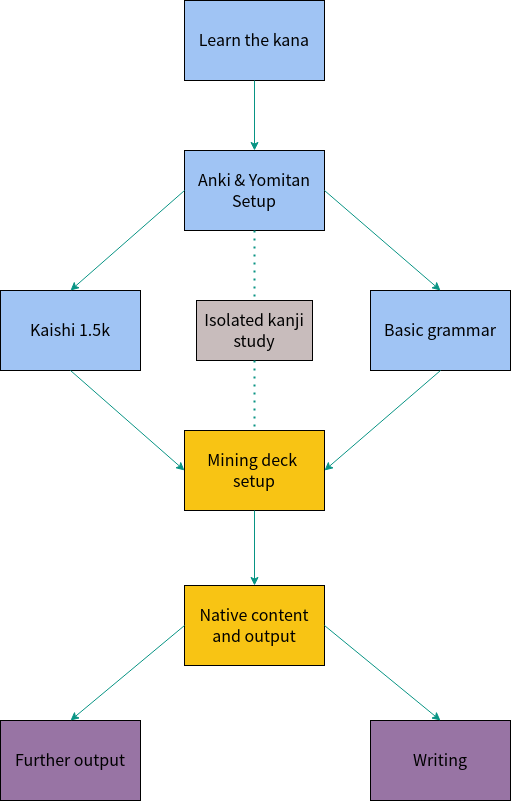

The diagram above was exported from draw.io. Its source (the exported page's mxGraphModel, read from the mxfile embedded in the PNG):
<mxGraphModel dx="474" dy="777" grid="1" gridSize="10" guides="1" tooltips="1" connect="1" arrows="1" fold="1" page="1" pageScale="1" pageWidth="827" pageHeight="1169" background="none" math="0" shadow="0">
  <root>
    <mxCell id="0" />
    <mxCell id="1" parent="0" />
    <mxCell id="EKFBRW7lihoxtmDs8B5c-1" value="&lt;font style=&quot;font-size: 16px;&quot;&gt;&lt;font face=&quot;Georgia&quot;&gt;Learn the kana&lt;/font&gt;&lt;br&gt;&lt;/font&gt;" style="rounded=0;whiteSpace=wrap;html=1;fillColor=#a0c4f4;strokeColor=#000000;" parent="1" vertex="1">
      <mxGeometry x="344" width="140" height="80" as="geometry" />
    </mxCell>
    <mxCell id="EKFBRW7lihoxtmDs8B5c-3" value="&lt;div&gt;&lt;font face=&quot;Georgia&quot; style=&quot;font-size: 16px;&quot;&gt;Anki &amp;amp; Yomitan Setup&lt;br&gt;&lt;/font&gt;&lt;/div&gt;" style="rounded=0;whiteSpace=wrap;html=1;fillColor=#a0c4f4;strokeColor=#000000;" parent="1" vertex="1">
      <mxGeometry x="344" y="150" width="140" height="80" as="geometry" />
    </mxCell>
    <mxCell id="EKFBRW7lihoxtmDs8B5c-4" value="&lt;div style=&quot;font-size: 13px;&quot;&gt;&lt;font face=&quot;Georgia&quot; style=&quot;font-size: 16px;&quot;&gt;Kaishi 1.5k&lt;/font&gt;&lt;/div&gt;" style="rounded=0;whiteSpace=wrap;html=1;fillColor=#A0C4F4;strokeColor=#000000;" parent="1" vertex="1">
      <mxGeometry x="160" y="290" width="140" height="80" as="geometry" />
    </mxCell>
    <mxCell id="EKFBRW7lihoxtmDs8B5c-5" value="&lt;font style=&quot;font-size: 16px;&quot; face=&quot;Georgia&quot;&gt;Basic grammar&lt;br&gt;&lt;/font&gt;" style="rounded=0;whiteSpace=wrap;html=1;fillColor=#a0c4f4;strokeColor=#000000;" parent="1" vertex="1">
      <mxGeometry x="530" y="290" width="140" height="80" as="geometry" />
    </mxCell>
    <mxCell id="EKFBRW7lihoxtmDs8B5c-6" value="&lt;div&gt;&lt;font face=&quot;Georgia&quot; style=&quot;font-size: 16px;&quot;&gt;Mining deck&amp;nbsp; setup&lt;br&gt;&lt;/font&gt;&lt;/div&gt;" style="rounded=0;whiteSpace=wrap;html=1;fillColor=#F8C414;strokeColor=#000000;" parent="1" vertex="1">
      <mxGeometry x="344" y="430" width="140" height="80" as="geometry" />
    </mxCell>
    <mxCell id="EKFBRW7lihoxtmDs8B5c-7" value="" style="endArrow=classic;html=1;rounded=0;exitX=1;exitY=0.5;exitDx=0;exitDy=0;entryX=0.5;entryY=0;entryDx=0;entryDy=0;strokeColor=#089484;" parent="1" source="EKFBRW7lihoxtmDs8B5c-3" target="EKFBRW7lihoxtmDs8B5c-5" edge="1">
      <mxGeometry width="50" height="50" relative="1" as="geometry">
        <mxPoint x="500" y="400" as="sourcePoint" />
        <mxPoint x="550" y="350" as="targetPoint" />
      </mxGeometry>
    </mxCell>
    <mxCell id="EKFBRW7lihoxtmDs8B5c-8" value="" style="endArrow=classic;html=1;rounded=0;exitX=0;exitY=0.5;exitDx=0;exitDy=0;entryX=0.5;entryY=0;entryDx=0;entryDy=0;strokeColor=#089484;" parent="1" source="EKFBRW7lihoxtmDs8B5c-3" target="EKFBRW7lihoxtmDs8B5c-4" edge="1">
      <mxGeometry width="50" height="50" relative="1" as="geometry">
        <mxPoint x="494" y="220" as="sourcePoint" />
        <mxPoint x="560" y="370" as="targetPoint" />
      </mxGeometry>
    </mxCell>
    <mxCell id="EKFBRW7lihoxtmDs8B5c-9" value="" style="endArrow=classic;html=1;rounded=0;exitX=0.5;exitY=1;exitDx=0;exitDy=0;entryX=0.5;entryY=0;entryDx=0;entryDy=0;strokeColor=#089484;" parent="1" source="EKFBRW7lihoxtmDs8B5c-1" target="EKFBRW7lihoxtmDs8B5c-3" edge="1">
      <mxGeometry width="50" height="50" relative="1" as="geometry">
        <mxPoint x="500" y="400" as="sourcePoint" />
        <mxPoint x="550" y="350" as="targetPoint" />
      </mxGeometry>
    </mxCell>
    <mxCell id="EKFBRW7lihoxtmDs8B5c-11" value="" style="endArrow=classic;html=1;rounded=0;entryX=1;entryY=0.5;entryDx=0;entryDy=0;exitX=0.5;exitY=1;exitDx=0;exitDy=0;strokeColor=#089484;" parent="1" source="EKFBRW7lihoxtmDs8B5c-5" target="EKFBRW7lihoxtmDs8B5c-6" edge="1">
      <mxGeometry width="50" height="50" relative="1" as="geometry">
        <mxPoint x="500" y="400" as="sourcePoint" />
        <mxPoint x="550" y="350" as="targetPoint" />
      </mxGeometry>
    </mxCell>
    <mxCell id="EKFBRW7lihoxtmDs8B5c-12" value="" style="endArrow=classic;html=1;rounded=0;entryX=0;entryY=0.5;entryDx=0;entryDy=0;exitX=0.5;exitY=1;exitDx=0;exitDy=0;strokeColor=#089484;" parent="1" source="EKFBRW7lihoxtmDs8B5c-4" target="EKFBRW7lihoxtmDs8B5c-6" edge="1">
      <mxGeometry width="50" height="50" relative="1" as="geometry">
        <mxPoint x="620" y="370" as="sourcePoint" />
        <mxPoint x="494" y="460" as="targetPoint" />
      </mxGeometry>
    </mxCell>
    <mxCell id="EKFBRW7lihoxtmDs8B5c-13" value="&lt;font face=&quot;Georgia&quot; style=&quot;font-size: 16px;&quot;&gt;Native content and output&lt;br&gt;&lt;/font&gt;" style="rounded=0;whiteSpace=wrap;html=1;fillColor=#F8C414;strokeColor=#000000;" parent="1" vertex="1">
      <mxGeometry x="344" y="585" width="140" height="80" as="geometry" />
    </mxCell>
    <mxCell id="EKFBRW7lihoxtmDs8B5c-14" value="" style="endArrow=classic;html=1;rounded=0;exitX=0.5;exitY=1;exitDx=0;exitDy=0;strokeColor=#089484;" parent="1" source="EKFBRW7lihoxtmDs8B5c-6" target="EKFBRW7lihoxtmDs8B5c-13" edge="1">
      <mxGeometry width="50" height="50" relative="1" as="geometry">
        <mxPoint x="424" y="90" as="sourcePoint" />
        <mxPoint x="424" y="160" as="targetPoint" />
      </mxGeometry>
    </mxCell>
    <mxCell id="EKFBRW7lihoxtmDs8B5c-15" value="&lt;font face=&quot;Georgia&quot; style=&quot;font-size: 16px;&quot;&gt;Further output&lt;br&gt;&lt;/font&gt;" style="rounded=0;whiteSpace=wrap;html=1;fillColor=#9874a4;strokeColor=#000000;" parent="1" vertex="1">
      <mxGeometry x="160" y="720" width="140" height="80" as="geometry" />
    </mxCell>
    <mxCell id="EKFBRW7lihoxtmDs8B5c-16" value="&lt;font face=&quot;Georgia&quot; style=&quot;font-size: 16px;&quot;&gt;Writing&lt;/font&gt;" style="rounded=0;whiteSpace=wrap;html=1;fillColor=#9874a4;strokeColor=#000000;" parent="1" vertex="1">
      <mxGeometry x="530" y="720" width="140" height="80" as="geometry" />
    </mxCell>
    <mxCell id="EKFBRW7lihoxtmDs8B5c-21" value="" style="endArrow=classic;html=1;rounded=0;entryX=0.5;entryY=0;entryDx=0;entryDy=0;exitX=1;exitY=0.5;exitDx=0;exitDy=0;strokeColor=#089484;" parent="1" source="EKFBRW7lihoxtmDs8B5c-13" target="EKFBRW7lihoxtmDs8B5c-16" edge="1">
      <mxGeometry width="50" height="50" relative="1" as="geometry">
        <mxPoint x="540" y="620" as="sourcePoint" />
        <mxPoint x="600" y="730" as="targetPoint" />
      </mxGeometry>
    </mxCell>
    <mxCell id="EKFBRW7lihoxtmDs8B5c-22" value="" style="endArrow=classic;html=1;rounded=0;exitX=0;exitY=0.5;exitDx=0;exitDy=0;entryX=0.5;entryY=0;entryDx=0;entryDy=0;strokeColor=#089484;" parent="1" source="EKFBRW7lihoxtmDs8B5c-13" edge="1">
      <mxGeometry width="50" height="50" relative="1" as="geometry">
        <mxPoint x="344" y="620" as="sourcePoint" />
        <mxPoint x="230" y="720" as="targetPoint" />
      </mxGeometry>
    </mxCell>
    <mxCell id="EKFBRW7lihoxtmDs8B5c-23" value="&lt;font face=&quot;Georgia&quot; style=&quot;font-size: 16px;&quot;&gt;Isolated kanji study&lt;br&gt;&lt;/font&gt;" style="rounded=0;whiteSpace=wrap;html=1;fillColor=#c8bcbc;strokeColor=#000000;" parent="1" vertex="1">
      <mxGeometry x="356" y="300" width="116" height="60" as="geometry" />
    </mxCell>
    <mxCell id="EKFBRW7lihoxtmDs8B5c-24" value="" style="endArrow=none;dashed=1;html=1;dashPattern=1 3;strokeWidth=2;rounded=0;exitX=0.5;exitY=1;exitDx=0;exitDy=0;entryX=0.5;entryY=0;entryDx=0;entryDy=0;strokeColor=#089484;" parent="1" source="EKFBRW7lihoxtmDs8B5c-3" target="EKFBRW7lihoxtmDs8B5c-23" edge="1">
      <mxGeometry width="50" height="50" relative="1" as="geometry">
        <mxPoint x="390" y="400" as="sourcePoint" />
        <mxPoint x="440" y="350" as="targetPoint" />
      </mxGeometry>
    </mxCell>
    <mxCell id="EKFBRW7lihoxtmDs8B5c-25" value="" style="endArrow=none;dashed=1;html=1;dashPattern=1 3;strokeWidth=2;rounded=0;exitX=0.5;exitY=1;exitDx=0;exitDy=0;entryX=0.5;entryY=0;entryDx=0;entryDy=0;strokeColor=#089484;" parent="1" source="EKFBRW7lihoxtmDs8B5c-23" target="EKFBRW7lihoxtmDs8B5c-6" edge="1">
      <mxGeometry width="50" height="50" relative="1" as="geometry">
        <mxPoint x="424" y="240" as="sourcePoint" />
        <mxPoint x="424" y="310" as="targetPoint" />
      </mxGeometry>
    </mxCell>
  </root>
</mxGraphModel>